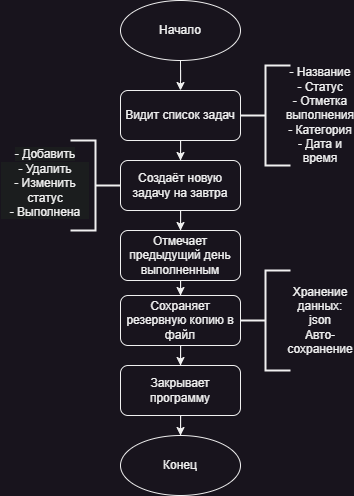

The diagram above was exported from draw.io. Its source (the exported page's mxGraphModel, read from the mxfile embedded in the PNG):
<mxGraphModel dx="1235" dy="740" grid="1" gridSize="10" guides="1" tooltips="1" connect="1" arrows="1" fold="1" page="1" pageScale="1" pageWidth="827" pageHeight="1169" math="0" shadow="0">
  <root>
    <mxCell id="0" />
    <mxCell id="1" parent="0" />
    <mxCell id="oMK6G9Mbc1Q8MmzZmvGb-1" style="edgeStyle=orthogonalEdgeStyle;rounded=0;orthogonalLoop=1;jettySize=auto;html=1;entryX=0.5;entryY=0;entryDx=0;entryDy=0;" parent="1" source="oMK6G9Mbc1Q8MmzZmvGb-2" target="oMK6G9Mbc1Q8MmzZmvGb-5" edge="1">
      <mxGeometry relative="1" as="geometry" />
    </mxCell>
    <mxCell id="oMK6G9Mbc1Q8MmzZmvGb-2" value="Начало" style="ellipse;whiteSpace=wrap;html=1;" parent="1" vertex="1">
      <mxGeometry x="390" y="40" width="120" height="60" as="geometry" />
    </mxCell>
    <mxCell id="oMK6G9Mbc1Q8MmzZmvGb-3" style="edgeStyle=orthogonalEdgeStyle;rounded=0;orthogonalLoop=1;jettySize=auto;html=1;entryX=0.5;entryY=0;entryDx=0;entryDy=0;" parent="1" source="oMK6G9Mbc1Q8MmzZmvGb-5" target="oMK6G9Mbc1Q8MmzZmvGb-7" edge="1">
      <mxGeometry relative="1" as="geometry" />
    </mxCell>
    <mxCell id="oMK6G9Mbc1Q8MmzZmvGb-5" value="Видит список задач" style="rounded=1;whiteSpace=wrap;html=1;" parent="1" vertex="1">
      <mxGeometry x="390" y="130" width="120" height="50" as="geometry" />
    </mxCell>
    <mxCell id="oMK6G9Mbc1Q8MmzZmvGb-6" style="edgeStyle=orthogonalEdgeStyle;rounded=0;orthogonalLoop=1;jettySize=auto;html=1;entryX=0.5;entryY=0;entryDx=0;entryDy=0;" parent="1" source="oMK6G9Mbc1Q8MmzZmvGb-7" target="oMK6G9Mbc1Q8MmzZmvGb-10" edge="1">
      <mxGeometry relative="1" as="geometry" />
    </mxCell>
    <mxCell id="oMK6G9Mbc1Q8MmzZmvGb-7" value="Создаёт новую задачу на завтра" style="rounded=1;whiteSpace=wrap;html=1;" parent="1" vertex="1">
      <mxGeometry x="390" y="200" width="120" height="50" as="geometry" />
    </mxCell>
    <mxCell id="fgWuNDosKUy4yKBVwMvG-3" style="edgeStyle=orthogonalEdgeStyle;rounded=0;orthogonalLoop=1;jettySize=auto;html=1;entryX=0.5;entryY=0;entryDx=0;entryDy=0;" edge="1" parent="1" source="oMK6G9Mbc1Q8MmzZmvGb-10" target="oMK6G9Mbc1Q8MmzZmvGb-15">
      <mxGeometry relative="1" as="geometry" />
    </mxCell>
    <mxCell id="oMK6G9Mbc1Q8MmzZmvGb-10" value="Отмечает предыдущий день выполненным" style="rounded=1;whiteSpace=wrap;html=1;" parent="1" vertex="1">
      <mxGeometry x="390" y="270" width="120" height="50" as="geometry" />
    </mxCell>
    <mxCell id="oMK6G9Mbc1Q8MmzZmvGb-13" style="edgeStyle=orthogonalEdgeStyle;rounded=0;orthogonalLoop=1;jettySize=auto;html=1;entryX=0.5;entryY=0;entryDx=0;entryDy=0;" parent="1" source="oMK6G9Mbc1Q8MmzZmvGb-15" target="oMK6G9Mbc1Q8MmzZmvGb-17" edge="1">
      <mxGeometry relative="1" as="geometry" />
    </mxCell>
    <mxCell id="oMK6G9Mbc1Q8MmzZmvGb-15" value="Сохраняет резервную копию в файл" style="rounded=1;whiteSpace=wrap;html=1;" parent="1" vertex="1">
      <mxGeometry x="390" y="335" width="120" height="50" as="geometry" />
    </mxCell>
    <mxCell id="oMK6G9Mbc1Q8MmzZmvGb-16" style="edgeStyle=orthogonalEdgeStyle;rounded=0;orthogonalLoop=1;jettySize=auto;html=1;entryX=0.5;entryY=0;entryDx=0;entryDy=0;" parent="1" source="oMK6G9Mbc1Q8MmzZmvGb-17" target="oMK6G9Mbc1Q8MmzZmvGb-18" edge="1">
      <mxGeometry relative="1" as="geometry" />
    </mxCell>
    <mxCell id="oMK6G9Mbc1Q8MmzZmvGb-17" value="Закрывает программу" style="rounded=1;whiteSpace=wrap;html=1;" parent="1" vertex="1">
      <mxGeometry x="390" y="405" width="120" height="50" as="geometry" />
    </mxCell>
    <mxCell id="oMK6G9Mbc1Q8MmzZmvGb-18" value="Конец" style="ellipse;whiteSpace=wrap;html=1;" parent="1" vertex="1">
      <mxGeometry x="390" y="475" width="120" height="60" as="geometry" />
    </mxCell>
    <mxCell id="TaGGcqDywdi5O218atkt-1" value="" style="strokeWidth=2;html=1;shape=mxgraph.flowchart.annotation_2;align=left;labelPosition=right;pointerEvents=1;" parent="1" vertex="1">
      <mxGeometry x="510" y="105" width="50" height="100" as="geometry" />
    </mxCell>
    <mxCell id="TaGGcqDywdi5O218atkt-4" value="- Название&lt;div&gt;- Статус&lt;/div&gt;&lt;div&gt;- Отметка выполнения&lt;/div&gt;&lt;div&gt;- Категория&lt;/div&gt;&lt;div&gt;- Дата и время&lt;/div&gt;" style="text;html=1;align=center;verticalAlign=middle;whiteSpace=wrap;rounded=0;" parent="1" vertex="1">
      <mxGeometry x="560" y="140" width="60" height="30" as="geometry" />
    </mxCell>
    <mxCell id="TaGGcqDywdi5O218atkt-5" value="" style="strokeWidth=2;html=1;shape=mxgraph.flowchart.annotation_2;align=left;labelPosition=right;pointerEvents=1;" parent="1" vertex="1">
      <mxGeometry x="510" y="310" width="50" height="100" as="geometry" />
    </mxCell>
    <mxCell id="TaGGcqDywdi5O218atkt-6" value="Хранение данных:&lt;div&gt;json&lt;/div&gt;&lt;div&gt;Авто-сохранение&lt;/div&gt;" style="text;html=1;align=center;verticalAlign=middle;whiteSpace=wrap;rounded=0;" parent="1" vertex="1">
      <mxGeometry x="560" y="345" width="60" height="30" as="geometry" />
    </mxCell>
    <mxCell id="TaGGcqDywdi5O218atkt-7" value="" style="strokeWidth=2;html=1;shape=mxgraph.flowchart.annotation_2;align=left;labelPosition=right;pointerEvents=1;direction=west;" parent="1" vertex="1">
      <mxGeometry x="340" y="180" width="50" height="90" as="geometry" />
    </mxCell>
    <mxCell id="TaGGcqDywdi5O218atkt-8" value="&#10;&lt;span style=&quot;color: rgb(240, 240, 240); font-family: Helvetica; font-size: 12px; font-style: normal; font-variant-ligatures: normal; font-variant-caps: normal; font-weight: 400; letter-spacing: normal; orphans: 2; text-align: center; text-indent: 0px; text-transform: none; widows: 2; word-spacing: 0px; -webkit-text-stroke-width: 0px; white-space: normal; background-color: rgb(27, 29, 30); text-decoration-thickness: initial; text-decoration-style: initial; text-decoration-color: initial; display: inline !important; float: none;&quot;&gt;- Добавить&lt;/span&gt;&lt;div style=&quot;forced-color-adjust: none; border-color: rgb(0, 0, 0); color: rgb(240, 240, 240); font-family: Helvetica; font-size: 12px; font-style: normal; font-variant-ligatures: normal; font-variant-caps: normal; font-weight: 400; letter-spacing: normal; orphans: 2; text-align: center; text-indent: 0px; text-transform: none; widows: 2; word-spacing: 0px; -webkit-text-stroke-width: 0px; white-space: normal; background-color: rgb(27, 29, 30); text-decoration-thickness: initial; text-decoration-style: initial; text-decoration-color: initial;&quot;&gt;- Удалить&lt;/div&gt;&lt;div style=&quot;forced-color-adjust: none; border-color: rgb(0, 0, 0); color: rgb(240, 240, 240); font-family: Helvetica; font-size: 12px; font-style: normal; font-variant-ligatures: normal; font-variant-caps: normal; font-weight: 400; letter-spacing: normal; orphans: 2; text-align: center; text-indent: 0px; text-transform: none; widows: 2; word-spacing: 0px; -webkit-text-stroke-width: 0px; white-space: normal; background-color: rgb(27, 29, 30); text-decoration-thickness: initial; text-decoration-style: initial; text-decoration-color: initial;&quot;&gt;- Изменить статус&lt;/div&gt;&lt;div style=&quot;forced-color-adjust: none; border-color: rgb(0, 0, 0); color: rgb(240, 240, 240); font-family: Helvetica; font-size: 12px; font-style: normal; font-variant-ligatures: normal; font-variant-caps: normal; font-weight: 400; letter-spacing: normal; orphans: 2; text-align: center; text-indent: 0px; text-transform: none; widows: 2; word-spacing: 0px; -webkit-text-stroke-width: 0px; white-space: normal; background-color: rgb(27, 29, 30); text-decoration-thickness: initial; text-decoration-style: initial; text-decoration-color: initial;&quot;&gt;- Выполнена&lt;/div&gt;&#10;&#10;" style="text;html=1;align=center;verticalAlign=middle;whiteSpace=wrap;rounded=0;" parent="1" vertex="1">
      <mxGeometry x="270" y="185" width="90" height="90" as="geometry" />
    </mxCell>
  </root>
</mxGraphModel>